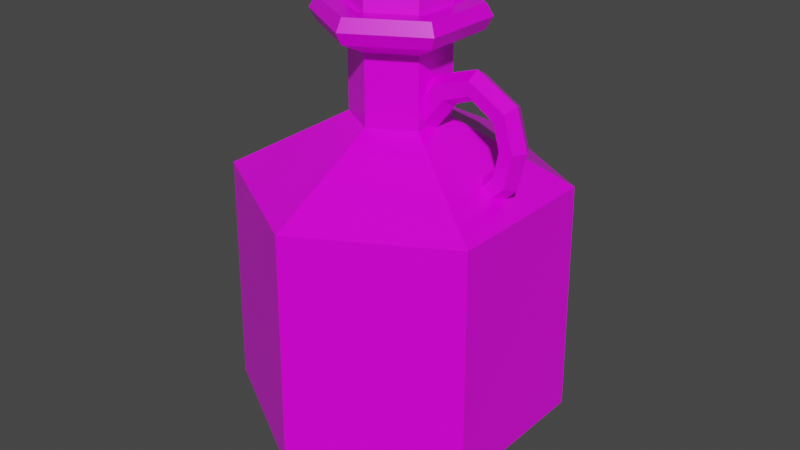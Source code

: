 # Source: Red_Potion_4.blend  (saved by Blender 2.91.10; exported with 4.5.12 LTS)
import bpy
from mathutils import Matrix  # noqa: F401  (used for matrix-valued properties, if any)

bpy.ops.wm.read_factory_settings(use_empty=True)
scene = bpy.context.scene
scene.name = 'Scene'

# ---- collections
col_collection = bpy.data.collections.new('Collection'); scene.collection.children.link(col_collection)

# ---- images (referenced by path relative to the original .blend; pixels are not part of the script)
import os
ASSET_DIR = os.environ.get("B2B_ASSET_DIR", "")  # directory of the original .blend (textures are referenced by path, not embedded)
HERE = os.path.dirname(os.path.abspath(__file__))  # packed textures are extracted next to this script under _unpacked/

def load_image(name, relpath, width, height, colorspace="sRGB"):
    """Load a texture the original file referenced (path relative to the .blend, or extracted next to this script)."""
    p = next((c for c in (os.path.join(HERE, relpath), os.path.join(ASSET_DIR, relpath)) if relpath and os.path.exists(c)), "")
    if p:
        img = bpy.data.images.load(p, check_existing=True)
        img.name = name
    else:  # same state as the original file: an image datablock whose file is absent (Cycles renders it pink)
        img = bpy.data.images.new(name, width, height)
        img.source = "FILE"
        img.filepath = "//" + (relpath or name)
    img.colorspace_settings.name = colorspace
    return img
img_color_png_061 = load_image('Color.png.061', 'Color.png', 1024, 1024, 'sRGB')

# ---- materials (node trees are filled in below, after node groups)
mat_rhigh_061 = bpy.data.materials.new('RHIGH.061')
mat_rhigh_061.use_transparent_shadow = False
mat_rlow_061 = bpy.data.materials.new('RLOW.061')
mat_rlow_061.use_transparent_shadow = False

# ---- material node trees
mat_rhigh_061.use_nodes = True; mat_rhigh_061.node_tree.nodes.clear()
_N = mat_rhigh_061.node_tree.nodes; _L = mat_rhigh_061.node_tree.links
n0 = _N.new('ShaderNodeBsdfPrincipled'); n0.name = 'Principled BSDF'; n0.location = (10, 300)
n0.distribution = 'GGX'
n0.subsurface_method = 'BURLEY'
n0.inputs[2].default_value = 0.65
n0.inputs[3].default_value = 1.45
n0.inputs[27].default_value = (0.0, 0.0, 0.0, 1.0)
n0.inputs[28].default_value = 1.0
n1 = _N.new('ShaderNodeOutputMaterial'); n1.name = 'Material Output'; n1.location = (300, 300)
n2 = _N.new('ShaderNodeTexImage'); n2.name = 'Image Texture'; n2.location = (-280, 280)
n2.image = img_color_png_061
_L.new(n0.outputs[0], n1.inputs[0])
_L.new(n2.outputs[0], n0.inputs[0])
n1.is_active_output = True
mat_rlow_061.use_nodes = True; mat_rlow_061.node_tree.nodes.clear()
_N = mat_rlow_061.node_tree.nodes; _L = mat_rlow_061.node_tree.links
n0 = _N.new('ShaderNodeBsdfPrincipled'); n0.name = 'Principled BSDF'; n0.location = (10, 300)
n0.distribution = 'GGX'
n0.subsurface_method = 'BURLEY'
n0.inputs[2].default_value = 0.3
n0.inputs[3].default_value = 1.45
n0.inputs[27].default_value = (0.0, 0.0, 0.0, 1.0)
n0.inputs[28].default_value = 1.0
n1 = _N.new('ShaderNodeOutputMaterial'); n1.name = 'Material Output'; n1.location = (300, 300)
n2 = _N.new('ShaderNodeTexImage'); n2.name = 'Image Texture'; n2.location = (-280, 280)
n2.image = img_color_png_061
_L.new(n0.outputs[0], n1.inputs[0])
_L.new(n2.outputs[0], n0.inputs[0])
n1.is_active_output = True

# ---- world
world_world = bpy.data.worlds.new('World'); scene.world = world_world
world_world.use_nodes = True; world_world.node_tree.nodes.clear()
_N = world_world.node_tree.nodes; _L = world_world.node_tree.links
n0 = _N.new('ShaderNodeOutputWorld'); n0.name = 'World Output'; n0.location = (300, 300)
n1 = _N.new('ShaderNodeBackground'); n1.name = 'Background'; n1.location = (10, 300)
n1.inputs[0].default_value = (0.05088, 0.05088, 0.05088, 1.0)
_L.new(n1.outputs[0], n0.inputs[0])
n0.is_active_output = True
world_world.color = (0.05088, 0.05088, 0.05088)
world_world.use_sun_shadow = False
world_world.sun_shadow_jitter_overblur = 0.0

# ---- meshes
me_cylinder_087 = bpy.data.meshes.new('Cylinder.087')
me_cylinder_087.from_pydata([(0.02189, -0.001712, 0.09994), (0.01635, -0.01235, 0.1027), (0.01208, -0.01233, 0.1157), (0.009521, -0.00166, 0.1213), (0.01217, 0.008992, 0.1157), (0.01644, 0.008974, 0.1027), (0.04613, 0.008847, 0.1403), (0.0374, 0.008884, 0.149), (0.03299, -0.00176, 0.1533), (0.03731, -0.01244, 0.149), (0.04604, -0.01248, 0.1403), (0.05045, -0.001834, 0.136), (0.06702, 0.007727, 0.1478), (0.06685, 0.007728, 0.1589), (0.06672, -0.001903, 0.1645), (0.06676, -0.01154, 0.1589), (0.06694, -0.01154, 0.1478), (0.06706, -0.001905, 0.1423), (0.08864, 0.007635, 0.1341), (0.09648, 0.007601, 0.142), (0.1004, -0.002047, 0.1459), (0.0964, -0.01166, 0.142), (0.08855, -0.01163, 0.1341), (0.08467, -0.00198, 0.1302), (0.09375, 0.007613, 0.114), (0.1049, 0.007566, 0.1144), (0.1104, -0.00209, 0.1145), (0.1048, -0.0117, 0.1144), (0.09367, -0.01165, 0.114), (0.08815, -0.001995, 0.1138), (0.08963, 0.00763, 0.09401), (0.09884, 0.007591, 0.08777), (0.1034, -0.00206, 0.08465), (0.09876, -0.01167, 0.08777), (0.08955, -0.01163, 0.09401), (0.08499, -0.001981, 0.09713), (0.06403, 0.00774, 0.06758), (0.07001, 0.007714, 0.06019), (0.07271, -0.001929, 0.05536), (0.06992, -0.01155, 0.06019), (0.06394, -0.01152, 0.06758), (0.06124, -0.00188, 0.07242), (-0.03264, 0.01716, 0.2183), (-0.03595, 0.01909, 0.2126), (-0.03279, -0.01721, 0.2183), (-0.03611, -0.01911, 0.2126), (-0.003099, -0.03452, 0.2183), (-0.003116, -0.03835, 0.2126), (0.02674, -0.01746, 0.2183), (0.03005, -0.01939, 0.2126), (0.02688, 0.0169, 0.2183), (0.03021, 0.0188, 0.2126), (-0.002806, 0.03421, 0.2183), (-0.00279, 0.03804, 0.2126), (-0.03595, 0.01909, 0.1892), (-0.03611, -0.01911, 0.1892), (-0.00279, 0.03804, 0.1892), (-0.003116, -0.03835, 0.1892), (0.03005, -0.01939, 0.1892), (0.03021, 0.0188, 0.1892), (-0.01961, -0.02873, 0.1892), (0.01371, 0.02842, 0.1892), (-0.0695, 0.03897, -0.1721), (-0.1178, 0.06714, -0.1262), (-0.002485, 0.07728, -0.1721), (-0.002247, 0.1332, -0.1262), (0.0642, 0.0384, -0.1721), (0.1128, 0.06616, -0.1262), (0.06387, -0.03879, -0.1721), (0.1122, -0.06696, -0.1262), (-0.003143, -0.0771, -0.1721), (-0.003382, -0.133, -0.1262), (-0.06983, -0.03822, -0.1721), (-0.1184, -0.06598, -0.1262), (-0.115, 0.06552, 0.06604), (-0.002532, 0.06588, 0.191), (-0.05993, -0.03256, 0.191), (-0.002259, 0.13, 0.06604), (0.05402, -0.03305, 0.191), (0.11, 0.06456, 0.06604), (-0.003093, -0.0657, 0.191), (0.1094, -0.06534, 0.06604), (0.0543, 0.03274, 0.191), (-0.003367, -0.1298, 0.06604), (-0.05965, 0.03323, 0.191), (-0.1156, -0.06438, 0.06604), (-0.05518, -0.02985, 0.2006), (-0.00307, -0.06023, 0.2006), (0.0493, -0.0303, 0.2006), (0.04955, 0.03003, 0.2006), (-0.002555, 0.06041, 0.2006), (-0.05492, 0.03047, 0.2006), (-0.05492, 0.03047, 0.1813), (-0.002556, 0.06041, 0.1813), (0.04955, 0.03003, 0.1813), (0.0493, -0.0303, 0.1813), (-0.00307, -0.06023, 0.1813), (-0.05518, -0.02985, 0.1813), (-0.03604, -0.01891, 0.1705), (-0.002976, -0.03819, 0.1705), (0.03025, -0.01919, 0.1705), (0.03041, 0.01908, 0.1705), (-0.00265, 0.03836, 0.1705), (-0.03588, 0.01937, 0.1705), (-0.03588, 0.01937, 0.1151), (-0.00265, 0.03836, 0.1151), (0.03041, 0.01908, 0.1151), (0.03025, -0.01919, 0.1151), (-0.002976, -0.03819, 0.1151), (-0.03604, -0.01891, 0.1151), (-0.0424, -0.02254, 0.2006), (-0.003007, -0.04551, 0.2006), (0.03658, -0.02288, 0.2006), (0.03678, 0.02272, 0.2006), (-0.002618, 0.04569, 0.2006), (-0.04221, 0.02306, 0.2006), (-0.03502, -0.01832, 0.1941), (-0.002971, -0.03701, 0.1941), (0.02924, -0.0186, 0.1941), (0.02939, 0.0185, 0.1941), (-0.002654, 0.03719, 0.1941), (-0.03486, 0.01877, 0.1941)], [], [(8, 7, 4, 3), (11, 10, 1, 0), (7, 6, 5, 4), (6, 11, 0, 5), (10, 9, 2, 1), (9, 8, 3, 2), (9, 10, 16, 15), (6, 7, 13, 12), (8, 9, 15, 14), (7, 8, 14, 13), (11, 6, 12, 17), (10, 11, 17, 16), (13, 14, 20, 19), (17, 12, 18, 23), (16, 17, 23, 22), (15, 16, 22, 21), (12, 13, 19, 18), (14, 15, 21, 20), (21, 22, 28, 27), (18, 19, 25, 24), (20, 21, 27, 26), (19, 20, 26, 25), (23, 18, 24, 29), (22, 23, 29, 28), (25, 26, 32, 31), (29, 24, 30, 35), (28, 29, 35, 34), (27, 28, 34, 33), (24, 25, 31, 30), (26, 27, 33, 32), (33, 34, 40, 39), (30, 31, 37, 36), (32, 33, 39, 38), (31, 32, 38, 37), (35, 30, 36, 41), (34, 35, 41, 40), (43, 45, 44, 42), (45, 47, 46, 44), (47, 49, 48, 46), (49, 51, 50, 48), (51, 53, 52, 50), (53, 43, 42, 52), (42, 44, 46, 48, 50, 52), (43, 54, 55, 45), (47, 57, 58, 49), (53, 56, 54, 43), (51, 59, 61, 56, 53), (49, 58, 59, 51), (45, 55, 60, 57, 47), (65, 77, 79, 67), (69, 81, 83, 71), (71, 83, 85, 73), (73, 85, 74, 63), (67, 79, 81, 69), (96, 95, 78, 80), (63, 65, 64, 62), (65, 67, 66, 64), (67, 69, 68, 66), (69, 71, 70, 68), (71, 73, 72, 70), (73, 63, 62, 72), (62, 64, 66, 68, 70, 72), (101, 102, 93, 94), (99, 100, 95, 96), (100, 101, 94, 95), (98, 99, 96, 97), (102, 103, 92, 93), (80, 78, 88, 87), (63, 74, 77, 65), (92, 97, 76, 84), (76, 80, 87, 86), (75, 84, 91, 90), (82, 75, 90, 89), (93, 92, 84, 75), (106, 105, 102, 101), (97, 96, 80, 76), (84, 76, 86, 91), (94, 93, 75, 82), (78, 82, 89, 88), (95, 94, 82, 78), (109, 108, 99, 98), (103, 98, 97, 92), (105, 104, 103, 102), (104, 109, 98, 103), (108, 107, 100, 99), (107, 106, 101, 100), (88, 89, 113, 112), (91, 86, 110, 115), (87, 88, 112, 111), (89, 90, 114, 113), (90, 91, 115, 114), (86, 87, 111, 110), (110, 111, 117, 116), (113, 114, 120, 119), (111, 112, 118, 117), (114, 115, 121, 120), (112, 113, 119, 118), (115, 110, 116, 121), (85, 109, 104, 74), (83, 108, 109, 85), (81, 107, 108, 83), (79, 106, 107, 81), (77, 105, 106, 79), (74, 104, 105, 77)])
me_cylinder_087.polygons.foreach_set('material_index', [1, 1, 1, 1, 1, 1, 1, 1, 1, 1, 1, 1, 1, 1, 1, 1, 1, 1, 1, 1, 1, 1, 1, 1, 1, 1, 1, 1, 1, 1, 1, 1, 1, 1, 1, 1, 0, 0, 0, 0, 0, 0, 0, 0, 0, 0, 0, 0, 0, 1, 1, 1, 1, 1, 1, 1, 1, 1, 1, 1, 1, 1, 1, 1, 1, 1, 1, 1, 1, 1, 1, 1, 1, 1, 1, 1, 1, 1, 1, 1, 1, 1, 1, 1, 1, 1, 1, 1, 1, 1, 1, 1, 1, 1, 1, 1, 1, 1, 1, 1, 1, 1, 1, 1])
_uv = me_cylinder_087.uv_layers.new(name='UVMap')
_uv.uv.foreach_set('vector', [0.2296, 0.9592, 0.2299, 0.9592, 0.2299, 0.9592, 0.2296, 0.9592, 0.2287, 0.9592, 0.229, 0.9592, 0.229, 0.9592, 0.2287, 0.9592, 0.2299, 0.9592, 0.2302, 0.9592, 0.2302, 0.9592, 0.2299, 0.9592, 0.2285, 0.9592, 0.2287, 0.9592, 0.2287, 0.9592, 0.2285, 0.9592, 0.229, 0.9592, 0.2293, 0.9592, 0.2293, 0.9592, 0.229, 0.9592, 0.2293, 0.9592, 0.2296, 0.9592, 0.2296, 0.9592, 0.2293, 0.9592, 0.2293, 0.9592, 0.229, 0.9592, 0.229, 0.9592, 0.2293, 0.9592, 0.2302, 0.9592, 0.2299, 0.9592, 0.2299, 0.9592, 0.2302, 0.9592, 0.2296, 0.9592, 0.2293, 0.9592, 0.2293, 0.9592, 0.2296, 0.9592, 0.2299, 0.9592, 0.2296, 0.9592, 0.2296, 0.9592, 0.2299, 0.9592, 0.2287, 0.9592, 0.2285, 0.9592, 0.2285, 0.9592, 0.2287, 0.9592, 0.229, 0.9592, 0.2287, 0.9592, 0.2287, 0.9592, 0.229, 0.9592, 0.2299, 0.9592, 0.2296, 0.9592, 0.2296, 0.9592, 0.2299, 0.9592, 0.2287, 0.9592, 0.2285, 0.9592, 0.2285, 0.9592, 0.2287, 0.9592, 0.229, 0.9592, 0.2287, 0.9592, 0.2287, 0.9592, 0.229, 0.9592, 0.2293, 0.9592, 0.229, 0.9592, 0.229, 0.9592, 0.2293, 0.9592, 0.2302, 0.9592, 0.2299, 0.9592, 0.2299, 0.9592, 0.2302, 0.9592, 0.2296, 0.9592, 0.2293, 0.9592, 0.2293, 0.9592, 0.2296, 0.9592, 0.2293, 0.9592, 0.229, 0.9592, 0.229, 0.9592, 0.2293, 0.9592, 0.2302, 0.9592, 0.2299, 0.9592, 0.2299, 0.9592, 0.2302, 0.9592, 0.2296, 0.9592, 0.2293, 0.9592, 0.2293, 0.9592, 0.2296, 0.9592, 0.2299, 0.9592, 0.2296, 0.9592, 0.2296, 0.9592, 0.2299, 0.9592, 0.2287, 0.9592, 0.2285, 0.9592, 0.2285, 0.9592, 0.2287, 0.9592, 0.229, 0.9592, 0.2287, 0.9592, 0.2287, 0.9592, 0.229, 0.9592, 0.2299, 0.9592, 0.2296, 0.9592, 0.2296, 0.9592, 0.2299, 0.9592, 0.2287, 0.9592, 0.2285, 0.9592, 0.2285, 0.9592, 0.2287, 0.9592, 0.229, 0.9592, 0.2287, 0.9592, 0.2287, 0.9592, 0.229, 0.9592, 0.2293, 0.9592, 0.229, 0.9592, 0.229, 0.9592, 0.2293, 0.9592, 0.2302, 0.9592, 0.2299, 0.9592, 0.2299, 0.9592, 0.2302, 0.9592, 0.2296, 0.9592, 0.2293, 0.9592, 0.2293, 0.9592, 0.2296, 0.9592, 0.2293, 0.9592, 0.229, 0.9592, 0.229, 0.9592, 0.2293, 0.9592, 0.2302, 0.9592, 0.2299, 0.9592, 0.2299, 0.9592, 0.2302, 0.9592, 0.2296, 0.9592, 0.2293, 0.9592, 0.2293, 0.9592, 0.2296, 0.9592, 0.2299, 0.9592, 0.2296, 0.9592, 0.2296, 0.9592, 0.2299, 0.9592, 0.2287, 0.9592, 0.2285, 0.9592, 0.2285, 0.9592, 0.2287, 0.9592, 0.229, 0.9592, 0.2287, 0.9592, 0.2287, 0.9592, 0.229, 0.9592, 0.7253, 0.9923, 0.7252, 0.9923, 0.7252, 0.9923, 0.7253, 0.9923, 0.7252, 0.9923, 0.7252, 0.9923, 0.7252, 0.9923, 0.7252, 0.9923, 0.7252, 0.9923, 0.7252, 0.9923, 0.7252, 0.9923, 0.7252, 0.9923, 0.7252, 0.9923, 0.7251, 0.9923, 0.7251, 0.9923, 0.7252, 0.9923, 0.7251, 0.9923, 0.7251, 0.9923, 0.7251, 0.9923, 0.7251, 0.9923, 0.7251, 0.9923, 0.725, 0.9923, 0.7251, 0.9923, 0.7251, 0.9923, 0.7252, 0.9923, 0.7253, 0.9922, 0.7253, 0.9922, 0.7252, 0.9922, 0.7252, 0.9922, 0.7252, 0.9922, 0.7253, 0.9923, 0.7253, 0.9923, 0.7252, 0.9923, 0.7252, 0.9923, 0.7252, 0.9923, 0.7252, 0.9923, 0.7252, 0.9923, 0.7252, 0.9923, 0.7251, 0.9923, 0.7251, 0.9923, 0.725, 0.9923, 0.725, 0.9923, 0.7251, 0.9923, 0.7251, 0.9923, 0.7251, 0.9923, 0.7251, 0.9923, 0.7251, 0.9923, 0.7252, 0.9923, 0.7252, 0.9923, 0.7251, 0.9923, 0.7251, 0.9923, 0.7252, 0.9923, 0.7252, 0.9923, 0.7252, 0.9923, 0.7252, 0.9923, 0.7252, 0.9923, 0.2322, 0.9458, 0.2322, 0.9464, 0.232, 0.9464, 0.232, 0.9458, 0.2318, 0.9458, 0.2318, 0.9464, 0.2315, 0.9464, 0.2315, 0.9458, 0.2315, 0.9458, 0.2315, 0.9464, 0.2313, 0.9464, 0.2313, 0.9458, 0.2313, 0.9458, 0.2313, 0.9464, 0.2311, 0.9464, 0.2311, 0.9458, 0.232, 0.9458, 0.232, 0.9464, 0.2318, 0.9464, 0.2318, 0.9458, 0.2315, 0.9464, 0.2318, 0.9464, 0.2318, 0.9464, 0.2315, 0.9464, 0.2325, 0.9458, 0.2322, 0.9458, 0.2322, 0.9457, 0.2325, 0.9457, 0.2322, 0.9458, 0.232, 0.9458, 0.232, 0.9457, 0.2322, 0.9457, 0.232, 0.9458, 0.2318, 0.9458, 0.2318, 0.9457, 0.232, 0.9457, 0.2318, 0.9458, 0.2315, 0.9458, 0.2316, 0.9457, 0.2318, 0.9457, 0.2315, 0.9458, 0.2313, 0.9458, 0.2313, 0.9457, 0.2315, 0.9457, 0.2313, 0.9458, 0.2311, 0.9458, 0.2311, 0.9457, 0.2313, 0.9457, 0.2321, 0.9457, 0.2324, 0.9455, 0.2324, 0.9452, 0.2321, 0.9451, 0.2319, 0.9452, 0.2319, 0.9455, 0.232, 0.9464, 0.2322, 0.9464, 0.2322, 0.9464, 0.232, 0.9464, 0.2315, 0.9464, 0.2318, 0.9464, 0.2318, 0.9464, 0.2315, 0.9464, 0.2318, 0.9464, 0.232, 0.9464, 0.232, 0.9464, 0.2318, 0.9464, 0.2313, 0.9464, 0.2315, 0.9464, 0.2315, 0.9464, 0.2313, 0.9464, 0.2322, 0.9464, 0.2325, 0.9464, 0.2325, 0.9464, 0.2322, 0.9464, 0.2315, 0.9464, 0.2318, 0.9464, 0.2318, 0.9464, 0.2315, 0.9464, 0.2325, 0.9458, 0.2325, 0.9464, 0.2322, 0.9464, 0.2322, 0.9458, 0.2311, 0.9464, 0.2313, 0.9464, 0.2313, 0.9464, 0.2311, 0.9464, 0.2313, 0.9464, 0.2315, 0.9464, 0.2315, 0.9464, 0.2313, 0.9464, 0.2322, 0.9464, 0.2325, 0.9464, 0.2325, 0.9464, 0.2322, 0.9464, 0.232, 0.9464, 0.2322, 0.9464, 0.2322, 0.9464, 0.232, 0.9464, 0.2322, 0.9464, 0.2325, 0.9464, 0.2325, 0.9464, 0.2322, 0.9464, 0.232, 0.9464, 0.2322, 0.9464, 0.2322, 0.9464, 0.232, 0.9464, 0.2313, 0.9464, 0.2315, 0.9464, 0.2315, 0.9464, 0.2313, 0.9464, 0.2311, 0.9464, 0.2313, 0.9464, 0.2313, 0.9464, 0.2311, 0.9464, 0.232, 0.9464, 0.2322, 0.9464, 0.2322, 0.9464, 0.232, 0.9464, 0.2318, 0.9464, 0.232, 0.9464, 0.232, 0.9464, 0.2318, 0.9464, 0.2318, 0.9464, 0.232, 0.9464, 0.232, 0.9464, 0.2318, 0.9464, 0.2313, 0.9464, 0.2315, 0.9464, 0.2315, 0.9464, 0.2313, 0.9464, 0.2311, 0.9464, 0.2313, 0.9464, 0.2313, 0.9464, 0.2311, 0.9464, 0.2322, 0.9464, 0.2325, 0.9464, 0.2325, 0.9464, 0.2322, 0.9464, 0.2311, 0.9464, 0.2313, 0.9464, 0.2313, 0.9464, 0.2311, 0.9464, 0.2315, 0.9464, 0.2318, 0.9464, 0.2318, 0.9464, 0.2315, 0.9464, 0.2318, 0.9464, 0.232, 0.9464, 0.232, 0.9464, 0.2318, 0.9464, 0.2318, 0.9464, 0.232, 0.9464, 0.232, 0.9464, 0.2318, 0.9464, 0.2311, 0.9464, 0.2313, 0.9464, 0.2313, 0.9464, 0.2311, 0.9464, 0.2315, 0.9464, 0.2318, 0.9464, 0.2318, 0.9464, 0.2315, 0.9464, 0.232, 0.9464, 0.2322, 0.9464, 0.2322, 0.9464, 0.232, 0.9464, 0.2322, 0.9464, 0.2325, 0.9464, 0.2325, 0.9464, 0.2322, 0.9464, 0.2313, 0.9464, 0.2315, 0.9464, 0.2315, 0.9464, 0.2313, 0.9464, 0.2313, 0.9464, 0.2315, 0.9464, 0.2315, 0.9464, 0.2313, 0.9464, 0.232, 0.9464, 0.2322, 0.9464, 0.2322, 0.9464, 0.232, 0.9464, 0.2315, 0.9464, 0.2318, 0.9464, 0.2318, 0.9464, 0.2315, 0.9464, 0.2322, 0.9464, 0.2325, 0.9464, 0.2325, 0.9464, 0.2322, 0.9464, 0.2318, 0.9464, 0.232, 0.9464, 0.232, 0.9464, 0.2318, 0.9464, 0.2311, 0.9464, 0.2313, 0.9464, 0.2313, 0.9464, 0.2311, 0.9464, 0.2313, 0.9464, 0.2313, 0.9464, 0.2311, 0.9464, 0.2311, 0.9464, 0.2315, 0.9464, 0.2315, 0.9464, 0.2313, 0.9464, 0.2313, 0.9464, 0.2318, 0.9464, 0.2318, 0.9464, 0.2315, 0.9464, 0.2315, 0.9464, 0.232, 0.9464, 0.232, 0.9464, 0.2318, 0.9464, 0.2318, 0.9464, 0.2322, 0.9464, 0.2322, 0.9464, 0.232, 0.9464, 0.232, 0.9464, 0.2311, 0.9464, 0.2311, 0.9464, 0.2322, 0.9464, 0.2322, 0.9464])
me_cylinder_087.materials.append(mat_rhigh_061)
me_cylinder_087.materials.append(mat_rlow_061)
me_cylinder_087.use_remesh_fix_poles = True
me_cylinder_087.use_remesh_preserve_attributes = False
me_cylinder_087.use_mirror_vertex_groups = False
me_cylinder_087.update()

# ---- objects
ob_red_potion_4 = bpy.data.objects.new('Red_Potion_4', me_cylinder_087)

# ---- transforms, parenting, visibility, modifiers, constraints
ob_red_potion_4.location = (0.0, 0.0, 0.0)
ob_red_potion_4.lineart.crease_threshold = 0.0

# ---- collection membership
col_collection.objects.link(ob_red_potion_4)

# ---- scene / render settings (as saved in the file)
scene.frame_start = 1; scene.frame_end = 250; scene.frame_set(1)
scene.render.engine = 'BLENDER_EEVEE_NEXT'
scene.cycles.use_denoising = False
scene.cycles.samples = 128
scene.cycles.sampling_pattern = 'TABULATED_SOBOL'
scene.cycles.use_adaptive_sampling = False
scene.cycles.use_light_tree = False
scene.view_settings.view_transform = 'Filmic'
bpy.context.view_layer.update()

# ---- added for rendering (the .blend has no active camera and no usable light): camera, sun
cam_auto = bpy.data.cameras.new('AutoCamera')
cam_auto.lens = 50.0
cam_auto.sensor_width = 36.0
cam_auto.clip_end = 1000.0
ob_auto_camera = bpy.data.objects.new('AutoCamera', cam_auto)
scene.collection.objects.link(ob_auto_camera)
ob_auto_camera.location = (0.483889, -0.583957, 0.412456)
ob_auto_camera.rotation_euler = (1.09748, -7.21219e-08, 0.694738)
scene.camera = ob_auto_camera
light_auto_sun = bpy.data.lights.new('AutoSun', 'SUN')
light_auto_sun.energy = 3.0
light_auto_sun.angle = 0.0523599
ob_auto_sun = bpy.data.objects.new('AutoSun', light_auto_sun)
scene.collection.objects.link(ob_auto_sun)
ob_auto_sun.rotation_euler = (0.872665, 0.174533, 0.523599)
bpy.context.view_layer.update()
